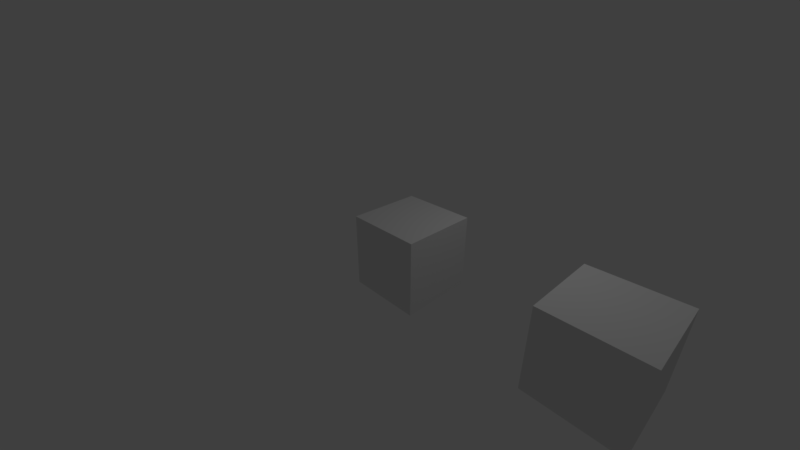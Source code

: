 # Source: transform.blend  (saved by Blender 2.79.1; exported with 4.5.12 LTS)
import bpy
from mathutils import Matrix  # noqa: F401  (used for matrix-valued properties, if any)

bpy.ops.wm.read_factory_settings(use_empty=True)
scene = bpy.context.scene
scene.name = 'Scene'

# ---- collections
col_collection_1 = bpy.data.collections.new('Collection 1'); scene.collection.children.link(col_collection_1)

# ---- materials (node trees are filled in below, after node groups)
mat_material = bpy.data.materials.new('Material')
mat_material.alpha_threshold = 0.0
mat_material.roughness = 0.5
mat_material.line_color = (0.0, 0.0, 0.0, 1.0)

# ---- material node trees
mat_material.use_nodes = True; mat_material.node_tree.nodes.clear()
_N = mat_material.node_tree.nodes; _L = mat_material.node_tree.links
n0 = _N.new('ShaderNodeOutputMaterial'); n0.name = 'Material Output'; n0.location = (188, 174)
n1 = _N.new('ShaderNodeBsdfDiffuse'); n1.name = 'Diffuse BSDF'; n1.location = (-29, 164)
_L.new(n1.outputs[0], n0.inputs[0])
n0.is_active_output = True

# ---- world
world_world = bpy.data.worlds.new('World'); scene.world = world_world
world_world.use_nodes = True; world_world.node_tree.nodes.clear()
_N = world_world.node_tree.nodes; _L = world_world.node_tree.links
n0 = _N.new('ShaderNodeOutputWorld'); n0.name = 'World Output'; n0.location = (300, 300)
n1 = _N.new('ShaderNodeBackground'); n1.name = 'Background'; n1.location = (10, 300)
n1.inputs[0].default_value = (0.05, 0.05, 0.05, 1.0)
_L.new(n1.outputs[0], n0.inputs[0])
n0.is_active_output = True
world_world.color = (0.05088, 0.05088, 0.05088)
world_world.use_sun_shadow = False
world_world.sun_shadow_jitter_overblur = 0.0
world_world.cycles.sampling_method = 'MANUAL'

# ---- cameras
cam_camera = bpy.data.cameras.new('Camera')
cam_camera.clip_end = 200.0
cam_camera.lens = 16.0
cam_camera.sensor_width = 32.0
cam_camera.sensor_height = 18.0
cam_camera.ortho_scale = 7.314
cam_camera.dof.focus_distance = 0.0

# ---- lights
light_lamp = bpy.data.lights.new('Lamp', 'POINT')
light_lamp.color = (0.8, 0.8, 0.8)
light_lamp.transmission_factor = 0.0
light_lamp.cutoff_distance = 30.0
light_lamp.energy = 100.0
light_lamp.shadow_buffer_clip_start = 1.001
light_lamp.shadow_soft_size = 0.1
light_lamp.shadow_maximum_resolution = 0.006
light_lamp.use_absolute_resolution = True

# ---- meshes
me_cube = bpy.data.meshes.new('Cube')
me_cube.from_pydata([(1.0, 1.0, -1.0), (1.0, -1.0, -1.0), (-1.0, -1.0, -1.0), (-1.0, 1.0, -1.0), (1.0, 1.0, 1.0), (1.0, -1.0, 1.0), (-1.0, -1.0, 1.0), (-1.0, 1.0, 1.0)], [], [(0, 1, 2, 3), (4, 7, 6, 5), (0, 4, 5, 1), (1, 5, 6, 2), (2, 6, 7, 3), (4, 0, 3, 7)])
me_cube.materials.append(mat_material)
me_cube.use_remesh_preserve_volume = False
me_cube.use_remesh_preserve_attributes = False
me_cube.use_mirror_vertex_groups = False
me_cube.update()

# ---- objects
ob_cube = bpy.data.objects.new('Cube', me_cube)
ob_cube_001 = bpy.data.objects.new('Cube.001', me_cube)
ob_lamp = bpy.data.objects.new('Lamp', light_lamp)
ob_camera = bpy.data.objects.new('Camera', cam_camera)

# ---- transforms, parenting, visibility, modifiers, constraints
ob_cube.location = (1.0, 0.0, 0.0)
ob_cube.lock_rotations_4d = False
ob_cube.empty_display_type = 'ARROWS'
ob_cube.lineart.crease_threshold = 0.0
ob_cube_001.parent = ob_cube
ob_cube_001.location = (5.0, 0.0, 0.0)
ob_cube_001.lock_rotations_4d = False
ob_cube_001.empty_display_type = 'ARROWS'
ob_cube_001.lineart.crease_threshold = 0.0
ob_lamp.location = (4.076, 1.005, 5.904)
ob_lamp.rotation_euler = (0.6503, 0.05522, 1.866)
ob_lamp.lock_rotations_4d = False
ob_lamp.empty_display_type = 'ARROWS'
ob_lamp.color = (0.0, 0.0, 0.0, 0.0)
ob_lamp.lineart.crease_threshold = 0.0
ob_camera.location = (7.481, -6.508, 5.344)
ob_camera.rotation_euler = (1.109, 0.0, 0.8149)
ob_camera.lock_rotations_4d = False
ob_camera.empty_display_type = 'ARROWS'
ob_camera.color = (0.0, 0.0, 0.0, 0.0)
ob_camera.display_type = 'WIRE'
ob_camera.lineart.crease_threshold = 0.0

# ---- collection membership
col_collection_1.objects.link(ob_cube)
col_collection_1.objects.link(ob_cube_001)
col_collection_1.objects.link(ob_lamp)
col_collection_1.objects.link(ob_camera)

# ---- scene / render settings (as saved in the file)
scene.camera = ob_camera
scene.frame_start = 1; scene.frame_end = 250; scene.frame_set(1)
scene.render.engine = 'CYCLES'
scene.render.resolution_percentage = 50
scene.render.fps = 60
scene.render.dither_intensity = 0.0
scene.cycles.use_denoising = False
scene.cycles.samples = 128
scene.cycles.sampling_pattern = 'TABULATED_SOBOL'
scene.cycles.light_sampling_threshold = 0.0
scene.cycles.use_adaptive_sampling = False
scene.cycles.use_light_tree = False
scene.cycles.blur_glossy = 0.0
scene.cycles.sample_clamp_indirect = 0.0
scene.view_settings.view_transform = 'Standard'
bpy.context.view_layer.update()
